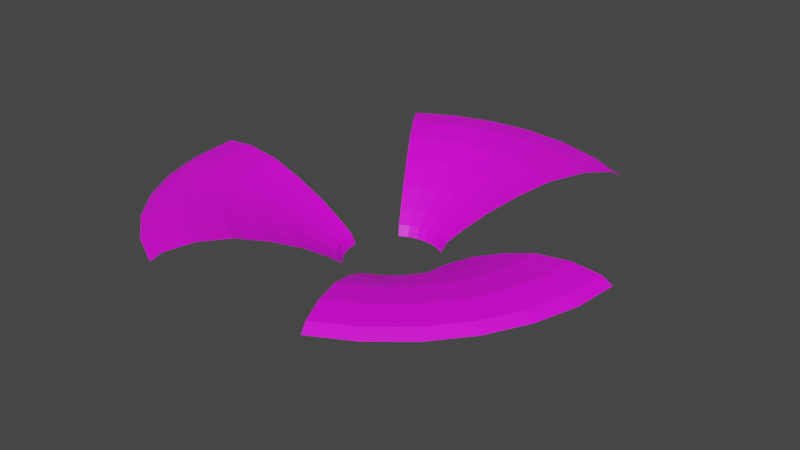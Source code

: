 # Source: Arrows.blend  (saved by Blender 2.80.75; exported with 4.5.12 LTS)
import bpy
from mathutils import Matrix  # noqa: F401  (used for matrix-valued properties, if any)

bpy.ops.wm.read_factory_settings(use_empty=True)
scene = bpy.context.scene
scene.name = 'Scene'

# ---- collections
col_collection = bpy.data.collections.new('Collection'); scene.collection.children.link(col_collection)

# ---- images (referenced by path relative to the original .blend; pixels are not part of the script)
import os
ASSET_DIR = os.environ.get("B2B_ASSET_DIR", "")  # directory of the original .blend (textures are referenced by path, not embedded)
HERE = os.path.dirname(os.path.abspath(__file__))  # packed textures are extracted next to this script under _unpacked/

def load_image(name, relpath, width, height, colorspace="sRGB"):
    """Load a texture the original file referenced (path relative to the .blend, or extracted next to this script)."""
    p = next((c for c in (os.path.join(HERE, relpath), os.path.join(ASSET_DIR, relpath)) if relpath and os.path.exists(c)), "")
    if p:
        img = bpy.data.images.load(p, check_existing=True)
        img.name = name
    else:  # same state as the original file: an image datablock whose file is absent (Cycles renders it pink)
        img = bpy.data.images.new(name, width, height)
        img.source = "FILE"
        img.filepath = "//" + (relpath or name)
    img.colorspace_settings.name = colorspace
    return img
img_gradient_psd = load_image('Gradient.psd', 'Gradient.psd', 1024, 1024, 'sRGB')

# ---- materials (node trees are filled in below, after node groups)
mat_arrows = bpy.data.materials.new('Arrows')
mat_arrows.use_transparent_shadow = False

# ---- material node trees
mat_arrows.use_nodes = True; mat_arrows.node_tree.nodes.clear()
_N = mat_arrows.node_tree.nodes; _L = mat_arrows.node_tree.links
n0 = _N.new('ShaderNodeOutputMaterial'); n0.name = 'Material Output'; n0.location = (300, 300)
n1 = _N.new('ShaderNodeBsdfPrincipled'); n1.name = 'Principled BSDF'; n1.location = (10, 300)
n1.distribution = 'GGX'
n1.subsurface_method = 'BURLEY'
n1.inputs[3].default_value = 1.45
n1.inputs[27].default_value = (0.0, 0.0, 0.0, 1.0)
n1.inputs[28].default_value = 1.0
n2 = _N.new('ShaderNodeTexImage'); n2.name = 'Image Texture'; n2.location = (-436, 234)
n2.image = img_gradient_psd
_L.new(n1.outputs[0], n0.inputs[0])
_L.new(n2.outputs[0], n1.inputs[0])
n0.is_active_output = True

# ---- world
world_world = bpy.data.worlds.new('World'); scene.world = world_world
world_world.color = (0.05088, 0.05088, 0.05088)
world_world.use_sun_shadow = False
world_world.sun_shadow_jitter_overblur = 0.0

# ---- meshes
me_torus = bpy.data.meshes.new('Torus')
me_torus.from_pydata([(1.38, -0.002672, 0.3807), (1.315, -0.002782, 0.4171), (1.142, -0.003687, 0.4323), (0.9329, -0.004902, 0.4044), (0.7357, -0.006159, 0.3363), (0.5537, -0.007573, 0.2526), (0.4103, -0.009039, 0.167), (0.3184, -0.01029, 0.1026), (0.2865, -0.01081, 0.0437), (0.7668, 1.145, 0.3807), (0.7303, 1.09, 0.4171), (0.6346, 0.946, 0.4322), (0.5183, 0.7708, 0.4041), (0.4088, 0.6057, 0.3357), (0.3077, 0.4529, 0.2517), (0.228, 0.3322, 0.1663), (0.1769, 0.2545, 0.1022), (0.1592, 0.2275, 0.04343), (0.5282, 1.272, 0.3807), (0.5031, 1.212, 0.4171), (0.4371, 1.052, 0.4322), (0.357, 0.8571, 0.4041), (0.2816, 0.6737, 0.3357), (0.2119, 0.5041, 0.2516), (0.157, 0.3701, 0.1662), (0.1219, 0.2839, 0.1021), (0.1097, 0.254, 0.0434), (0.2693, 1.351, 0.3807), (0.2565, 1.287, 0.4171), (0.2228, 1.117, 0.4322), (0.182, 0.9101, 0.404), (0.1436, 0.7156, 0.3356), (0.108, 0.5356, 0.2515), (0.08006, 0.3935, 0.1661), (0.06213, 0.3021, 0.1021), (0.05591, 0.2703, 0.04338), (1.068e-07, 1.377, 0.3807), (1.001e-07, 1.312, 0.4171), (8.356e-08, 1.139, 0.4322), (6.453e-08, 0.9281, 0.404), (4.764e-08, 0.7297, 0.3356), (3.173e-08, 0.5463, 0.2515), (1.87e-08, 0.4013, 0.1661), (9.932e-09, 0.3082, 0.1021), (6.775e-09, 0.2758, 0.04338), (-0.2693, 1.351, 0.3807), (-0.2565, 1.287, 0.4171), (-0.2228, 1.117, 0.4322), (-0.182, 0.9101, 0.404), (-0.1436, 0.7156, 0.3356), (-0.108, 0.5356, 0.2515), (-0.08006, 0.3935, 0.1661), (-0.06213, 0.3021, 0.1021), (-0.05591, 0.2703, 0.04338), (-0.5282, 1.272, 0.3807), (-0.5031, 1.212, 0.4171), (-0.4371, 1.052, 0.4322), (-0.357, 0.8571, 0.4041), (-0.2816, 0.6737, 0.3357), (-0.2119, 0.5041, 0.2516), (-0.157, 0.3701, 0.1662), (-0.1219, 0.2839, 0.1021), (-0.1097, 0.254, 0.0434), (-0.7668, 1.145, 0.3807), (-0.7303, 1.09, 0.4171), (-0.6346, 0.946, 0.4322), (-0.5183, 0.7708, 0.4041), (-0.4088, 0.6057, 0.3357), (-0.3077, 0.4529, 0.2517), (-0.228, 0.3322, 0.1663), (-0.1769, 0.2545, 0.1022), (-0.1592, 0.2275, 0.04343), (-1.38, -0.002672, 0.3807), (-1.315, -0.002782, 0.4171), (-1.142, -0.003687, 0.4323), (-0.9329, -0.004902, 0.4044), (-0.7357, -0.006159, 0.3363), (-0.5537, -0.007573, 0.2526), (-0.4103, -0.009039, 0.167), (-0.3184, -0.01029, 0.1026), (-0.2865, -0.01081, 0.0437), (-1.354, -0.2719, 0.3807), (-1.289, -0.2592, 0.4171), (-1.12, -0.2265, 0.4323), (-0.915, -0.1869, 0.4045), (-0.7216, -0.1497, 0.3365), (-0.543, -0.1156, 0.2528), (-0.4024, -0.08907, 0.1671), (-0.3123, -0.07241, 0.1027), (-0.281, -0.06671, 0.04377), (-1.275, -0.5308, 0.3807), (-1.215, -0.5059, 0.4171), (-1.055, -0.4408, 0.4323), (-0.8619, -0.3619, 0.4046), (-0.6797, -0.2877, 0.3366), (-0.5115, -0.2194, 0.253), (-0.379, -0.166, 0.1673), (-0.2941, -0.1321, 0.1028), (-0.2647, -0.1205, 0.04384), (-1.148, -0.7694, 0.3807), (-1.093, -0.7331, 0.4171), (-0.9497, -0.6383, 0.4324), (-0.7757, -0.5232, 0.4046), (-0.6117, -0.4149, 0.3367), (-0.4603, -0.3152, 0.2532), (-0.3411, -0.2369, 0.1675), (-0.2647, -0.1872, 0.1029), (-0.2382, -0.17, 0.0439), (-0.9759, -0.9786, 0.3807), (-0.9296, -0.9323, 0.4171), (-0.8077, -0.8114, 0.4324), (-0.6597, -0.6646, 0.4047), (-0.5202, -0.5264, 0.3369), (-0.3915, -0.399, 0.2533), (-0.29, -0.2991, 0.1676), (-0.2251, -0.2354, 0.103), (-0.2026, -0.2134, 0.04396), (-0.7668, -1.15, 0.3807), (-0.7303, -1.096, 0.4171), (-0.6346, -0.9534, 0.4324), (-0.5183, -0.7806, 0.4047), (-0.4087, -0.6178, 0.3369), (-0.3076, -0.4679, 0.2534), (-0.2279, -0.3501, 0.1677), (-0.1768, -0.275, 0.1031), (-0.1592, -0.249, 0.04401), (-0.5282, -1.278, 0.3807), (-0.5031, -1.217, 0.4171), (-0.4371, -1.059, 0.4324), (-0.357, -0.8668, 0.4048), (-0.2815, -0.6858, 0.337), (-0.2118, -0.519, 0.2535), (-0.157, -0.388, 0.1678), (-0.1218, -0.3044, 0.1031), (-0.1096, -0.2755, 0.04405), (0.5282, -1.278, 0.3807), (0.5031, -1.217, 0.4171), (0.4371, -1.059, 0.4324), (0.357, -0.8668, 0.4048), (0.2815, -0.6858, 0.337), (0.2118, -0.519, 0.2535), (0.157, -0.388, 0.1678), (0.1218, -0.3044, 0.1031), (0.1096, -0.2755, 0.04405), (0.7668, -1.15, 0.3807), (0.7303, -1.096, 0.4171), (0.6346, -0.9534, 0.4324), (0.5183, -0.7806, 0.4047), (0.4087, -0.6178, 0.3369), (0.3076, -0.4679, 0.2534), (0.2279, -0.3501, 0.1677), (0.1768, -0.275, 0.1031), (0.1592, -0.249, 0.04401), (0.9759, -0.9786, 0.3807), (0.9296, -0.9323, 0.4171), (0.8077, -0.8114, 0.4324), (0.6597, -0.6646, 0.4047), (0.5202, -0.5264, 0.3369), (0.3915, -0.399, 0.2533), (0.29, -0.2991, 0.1676), (0.2251, -0.2354, 0.103), (0.2026, -0.2134, 0.04396), (1.148, -0.7694, 0.3807), (1.093, -0.7331, 0.4171), (0.9497, -0.6383, 0.4324), (0.7757, -0.5232, 0.4046), (0.6117, -0.4149, 0.3367), (0.4603, -0.3152, 0.2532), (0.3411, -0.2369, 0.1675), (0.2647, -0.1872, 0.1029), (0.2382, -0.17, 0.0439), (1.275, -0.5308, 0.3807), (1.215, -0.5059, 0.4171), (1.055, -0.4408, 0.4323), (0.8619, -0.3619, 0.4046), (0.6797, -0.2877, 0.3366), (0.5115, -0.2194, 0.253), (0.379, -0.166, 0.1673), (0.2941, -0.1321, 0.1028), (0.2647, -0.1205, 0.04384), (1.354, -0.2719, 0.3807), (1.289, -0.2592, 0.4171), (1.12, -0.2265, 0.4323), (0.915, -0.1869, 0.4045), (0.7216, -0.1497, 0.3365), (0.543, -0.1156, 0.2528), (0.4024, -0.08907, 0.1671), (0.3123, -0.07241, 0.1027), (0.281, -0.06671, 0.04377)], [], [(9, 18, 19, 10), (10, 19, 20, 11), (11, 20, 21, 12), (12, 21, 22, 13), (13, 22, 23, 14), (14, 23, 24, 15), (15, 24, 25, 16), (16, 25, 26, 17), (18, 27, 28, 19), (19, 28, 29, 20), (20, 29, 30, 21), (21, 30, 31, 22), (22, 31, 32, 23), (23, 32, 33, 24), (24, 33, 34, 25), (25, 34, 35, 26), (27, 36, 37, 28), (28, 37, 38, 29), (29, 38, 39, 30), (30, 39, 40, 31), (31, 40, 41, 32), (32, 41, 42, 33), (33, 42, 43, 34), (34, 43, 44, 35), (36, 45, 46, 37), (37, 46, 47, 38), (38, 47, 48, 39), (39, 48, 49, 40), (40, 49, 50, 41), (41, 50, 51, 42), (42, 51, 52, 43), (43, 52, 53, 44), (45, 54, 55, 46), (46, 55, 56, 47), (47, 56, 57, 48), (48, 57, 58, 49), (49, 58, 59, 50), (50, 59, 60, 51), (51, 60, 61, 52), (52, 61, 62, 53), (54, 63, 64, 55), (55, 64, 65, 56), (56, 65, 66, 57), (57, 66, 67, 58), (58, 67, 68, 59), (59, 68, 69, 60), (60, 69, 70, 61), (61, 70, 71, 62), (72, 81, 82, 73), (73, 82, 83, 74), (74, 83, 84, 75), (75, 84, 85, 76), (76, 85, 86, 77), (77, 86, 87, 78), (78, 87, 88, 79), (79, 88, 89, 80), (81, 90, 91, 82), (82, 91, 92, 83), (83, 92, 93, 84), (84, 93, 94, 85), (85, 94, 95, 86), (86, 95, 96, 87), (87, 96, 97, 88), (88, 97, 98, 89), (90, 99, 100, 91), (91, 100, 101, 92), (92, 101, 102, 93), (93, 102, 103, 94), (94, 103, 104, 95), (95, 104, 105, 96), (96, 105, 106, 97), (97, 106, 107, 98), (99, 108, 109, 100), (100, 109, 110, 101), (101, 110, 111, 102), (102, 111, 112, 103), (103, 112, 113, 104), (104, 113, 114, 105), (105, 114, 115, 106), (106, 115, 116, 107), (108, 117, 118, 109), (109, 118, 119, 110), (110, 119, 120, 111), (111, 120, 121, 112), (112, 121, 122, 113), (113, 122, 123, 114), (114, 123, 124, 115), (115, 124, 125, 116), (117, 126, 127, 118), (118, 127, 128, 119), (119, 128, 129, 120), (120, 129, 130, 121), (121, 130, 131, 122), (122, 131, 132, 123), (123, 132, 133, 124), (124, 133, 134, 125), (135, 144, 145, 136), (136, 145, 146, 137), (137, 146, 147, 138), (138, 147, 148, 139), (139, 148, 149, 140), (140, 149, 150, 141), (141, 150, 151, 142), (142, 151, 152, 143), (144, 153, 154, 145), (145, 154, 155, 146), (146, 155, 156, 147), (147, 156, 157, 148), (148, 157, 158, 149), (149, 158, 159, 150), (150, 159, 160, 151), (151, 160, 161, 152), (153, 162, 163, 154), (154, 163, 164, 155), (155, 164, 165, 156), (156, 165, 166, 157), (157, 166, 167, 158), (158, 167, 168, 159), (159, 168, 169, 160), (160, 169, 170, 161), (162, 171, 172, 163), (163, 172, 173, 164), (164, 173, 174, 165), (165, 174, 175, 166), (166, 175, 176, 167), (167, 176, 177, 168), (168, 177, 178, 169), (169, 178, 179, 170), (171, 180, 181, 172), (172, 181, 182, 173), (173, 182, 183, 174), (174, 183, 184, 175), (175, 184, 185, 176), (176, 185, 186, 177), (177, 186, 187, 178), (178, 187, 188, 179), (180, 0, 1, 181), (181, 1, 2, 182), (182, 2, 3, 183), (183, 3, 4, 184), (184, 4, 5, 185), (185, 5, 6, 186), (186, 6, 7, 187), (187, 7, 8, 188)])
_uv = me_torus.uv_layers.new(name='UVMap')
_uv.uv.foreach_set('vector', [0.009462, 0.00462, 0.1214, 0.00462, 0.1214, 0.1109, 0.009462, 0.1109, 0.009462, 0.1109, 0.1214, 0.1109, 0.1214, 0.2151, 0.009462, 0.2151, 0.009462, 0.2151, 0.1214, 0.2151, 0.1214, 0.3221, 0.009462, 0.3221, 0.009462, 0.3221, 0.1214, 0.3221, 0.1214, 0.4256, 0.009462, 0.4256, 0.009462, 0.4256, 0.1214, 0.4256, 0.1214, 0.5334, 0.009462, 0.5334, 0.009462, 0.5334, 0.1214, 0.5334, 0.1214, 0.6577, 0.009462, 0.6577, 0.009462, 0.6577, 0.1214, 0.6577, 0.1214, 0.8072, 0.009462, 0.8072, 0.009462, 0.8072, 0.1214, 0.8072, 0.1214, 0.9913, 0.009462, 0.9913, 0.1214, 0.00462, 0.3208, 0.00462, 0.3208, 0.1109, 0.1214, 0.1109, 0.1214, 0.1109, 0.3208, 0.1109, 0.3208, 0.2151, 0.1214, 0.2151, 0.1214, 0.2151, 0.3208, 0.2151, 0.3208, 0.3221, 0.1214, 0.3221, 0.1214, 0.3221, 0.3208, 0.3221, 0.3208, 0.4256, 0.1214, 0.4256, 0.1214, 0.4256, 0.3208, 0.4256, 0.3208, 0.5334, 0.1214, 0.5334, 0.1214, 0.5334, 0.3208, 0.5334, 0.3208, 0.6577, 0.1214, 0.6577, 0.1214, 0.6577, 0.3208, 0.6577, 0.3208, 0.8072, 0.1214, 0.8072, 0.1214, 0.8072, 0.3208, 0.8072, 0.3208, 0.9913, 0.1214, 0.9913, 0.3208, 0.00462, 0.4998, 0.00462, 0.4998, 0.1109, 0.3208, 0.1109, 0.3208, 0.1109, 0.4998, 0.1109, 0.4998, 0.2151, 0.3208, 0.2151, 0.3208, 0.2151, 0.4998, 0.2151, 0.4998, 0.3221, 0.3208, 0.3221, 0.3208, 0.3221, 0.4998, 0.3221, 0.4998, 0.4256, 0.3208, 0.4256, 0.3208, 0.4256, 0.4998, 0.4256, 0.4998, 0.5334, 0.3208, 0.5334, 0.3208, 0.5334, 0.4998, 0.5334, 0.4998, 0.6577, 0.3208, 0.6577, 0.3208, 0.6577, 0.4998, 0.6577, 0.4998, 0.8072, 0.3208, 0.8072, 0.3208, 0.8072, 0.4998, 0.8072, 0.4998, 0.9913, 0.3208, 0.9913, 0.4998, 0.00462, 0.6829, 0.00462, 0.6829, 0.1109, 0.4998, 0.1109, 0.4998, 0.1109, 0.6829, 0.1109, 0.6829, 0.2151, 0.4998, 0.2151, 0.4998, 0.2151, 0.6829, 0.2151, 0.6829, 0.3221, 0.4998, 0.3221, 0.4998, 0.3221, 0.6829, 0.3221, 0.6829, 0.4256, 0.4998, 0.4256, 0.4998, 0.4256, 0.6829, 0.4256, 0.6829, 0.5334, 0.4998, 0.5334, 0.4998, 0.5334, 0.6829, 0.5334, 0.6829, 0.6577, 0.4998, 0.6577, 0.4998, 0.6577, 0.6829, 0.6577, 0.6829, 0.8072, 0.4998, 0.8072, 0.4998, 0.8072, 0.6829, 0.8072, 0.6829, 0.9913, 0.4998, 0.9913, 0.6829, 0.00462, 0.8832, 0.00462, 0.8832, 0.1109, 0.6829, 0.1109, 0.6829, 0.1109, 0.8832, 0.1109, 0.8832, 0.2151, 0.6829, 0.2151, 0.6829, 0.2151, 0.8832, 0.2151, 0.8832, 0.3221, 0.6829, 0.3221, 0.6829, 0.3221, 0.8832, 0.3221, 0.8832, 0.4256, 0.6829, 0.4256, 0.6829, 0.4256, 0.8832, 0.4256, 0.8832, 0.5334, 0.6829, 0.5334, 0.6829, 0.5334, 0.8832, 0.5334, 0.8832, 0.6577, 0.6829, 0.6577, 0.6829, 0.6577, 0.8832, 0.6577, 0.8832, 0.8072, 0.6829, 0.8072, 0.6829, 0.8072, 0.8832, 0.8072, 0.8832, 0.9913, 0.6829, 0.9913, 0.8832, 0.00462, 0.9887, 0.00462, 0.9887, 0.1109, 0.8832, 0.1109, 0.8832, 0.1109, 0.9887, 0.1109, 0.9887, 0.2151, 0.8832, 0.2151, 0.8832, 0.2151, 0.9887, 0.2151, 0.9887, 0.3221, 0.8832, 0.3221, 0.8832, 0.3221, 0.9887, 0.3221, 0.9887, 0.4256, 0.8832, 0.4256, 0.8832, 0.4256, 0.9887, 0.4256, 0.9887, 0.5334, 0.8832, 0.5334, 0.8832, 0.5334, 0.9887, 0.5334, 0.9887, 0.6577, 0.8832, 0.6577, 0.8832, 0.6577, 0.9887, 0.6577, 0.9887, 0.8072, 0.8832, 0.8072, 0.8832, 0.8072, 0.9887, 0.8072, 0.9887, 0.9913, 0.8832, 0.9913, 0.009462, 0.00462, 0.1214, 0.00462, 0.1214, 0.1109, 0.009462, 0.1109, 0.009462, 0.1109, 0.1214, 0.1109, 0.1214, 0.2151, 0.009462, 0.2151, 0.009462, 0.2151, 0.1214, 0.2151, 0.1214, 0.3221, 0.009462, 0.3221, 0.009462, 0.3221, 0.1214, 0.3221, 0.1214, 0.4256, 0.009462, 0.4256, 0.009462, 0.4256, 0.1214, 0.4256, 0.1214, 0.5334, 0.009462, 0.5334, 0.009462, 0.5334, 0.1214, 0.5334, 0.1214, 0.6577, 0.009462, 0.6577, 0.009462, 0.6577, 0.1214, 0.6577, 0.1214, 0.8072, 0.009462, 0.8072, 0.009462, 0.8072, 0.1214, 0.8072, 0.1214, 0.9913, 0.009462, 0.9913, 0.1214, 0.00462, 0.3208, 0.00462, 0.3208, 0.1109, 0.1214, 0.1109, 0.1214, 0.1109, 0.3208, 0.1109, 0.3208, 0.2151, 0.1214, 0.2151, 0.1214, 0.2151, 0.3208, 0.2151, 0.3208, 0.3221, 0.1214, 0.3221, 0.1214, 0.3221, 0.3208, 0.3221, 0.3208, 0.4256, 0.1214, 0.4256, 0.1214, 0.4256, 0.3208, 0.4256, 0.3208, 0.5334, 0.1214, 0.5334, 0.1214, 0.5334, 0.3208, 0.5334, 0.3208, 0.6577, 0.1214, 0.6577, 0.1214, 0.6577, 0.3208, 0.6577, 0.3208, 0.8072, 0.1214, 0.8072, 0.1214, 0.8072, 0.3208, 0.8072, 0.3208, 0.9913, 0.1214, 0.9913, 0.3208, 0.00462, 0.4998, 0.00462, 0.4998, 0.1109, 0.3208, 0.1109, 0.3208, 0.1109, 0.4998, 0.1109, 0.4998, 0.2151, 0.3208, 0.2151, 0.3208, 0.2151, 0.4998, 0.2151, 0.4998, 0.3221, 0.3208, 0.3221, 0.3208, 0.3221, 0.4998, 0.3221, 0.4998, 0.4256, 0.3208, 0.4256, 0.3208, 0.4256, 0.4998, 0.4256, 0.4998, 0.5334, 0.3208, 0.5334, 0.3208, 0.5334, 0.4998, 0.5334, 0.4998, 0.6577, 0.3208, 0.6577, 0.3208, 0.6577, 0.4998, 0.6577, 0.4998, 0.8072, 0.3208, 0.8072, 0.3208, 0.8072, 0.4998, 0.8072, 0.4998, 0.9913, 0.3208, 0.9913, 0.4998, 0.00462, 0.6829, 0.00462, 0.6829, 0.1109, 0.4998, 0.1109, 0.4998, 0.1109, 0.6829, 0.1109, 0.6829, 0.2151, 0.4998, 0.2151, 0.4998, 0.2151, 0.6829, 0.2151, 0.6829, 0.3221, 0.4998, 0.3221, 0.4998, 0.3221, 0.6829, 0.3221, 0.6829, 0.4256, 0.4998, 0.4256, 0.4998, 0.4256, 0.6829, 0.4256, 0.6829, 0.5334, 0.4998, 0.5334, 0.4998, 0.5334, 0.6829, 0.5334, 0.6829, 0.6577, 0.4998, 0.6577, 0.4998, 0.6577, 0.6829, 0.6577, 0.6829, 0.8072, 0.4998, 0.8072, 0.4998, 0.8072, 0.6829, 0.8072, 0.6829, 0.9913, 0.4998, 0.9913, 0.6829, 0.00462, 0.8832, 0.00462, 0.8832, 0.1109, 0.6829, 0.1109, 0.6829, 0.1109, 0.8832, 0.1109, 0.8832, 0.2151, 0.6829, 0.2151, 0.6829, 0.2151, 0.8832, 0.2151, 0.8832, 0.3221, 0.6829, 0.3221, 0.6829, 0.3221, 0.8832, 0.3221, 0.8832, 0.4256, 0.6829, 0.4256, 0.6829, 0.4256, 0.8832, 0.4256, 0.8832, 0.5334, 0.6829, 0.5334, 0.6829, 0.5334, 0.8832, 0.5334, 0.8832, 0.6577, 0.6829, 0.6577, 0.6829, 0.6577, 0.8832, 0.6577, 0.8832, 0.8072, 0.6829, 0.8072, 0.6829, 0.8072, 0.8832, 0.8072, 0.8832, 0.9913, 0.6829, 0.9913, 0.8832, 0.00462, 0.9887, 0.00462, 0.9887, 0.1109, 0.8832, 0.1109, 0.8832, 0.1109, 0.9887, 0.1109, 0.9887, 0.2151, 0.8832, 0.2151, 0.8832, 0.2151, 0.9887, 0.2151, 0.9887, 0.3221, 0.8832, 0.3221, 0.8832, 0.3221, 0.9887, 0.3221, 0.9887, 0.4256, 0.8832, 0.4256, 0.8832, 0.4256, 0.9887, 0.4256, 0.9887, 0.5334, 0.8832, 0.5334, 0.8832, 0.5334, 0.9887, 0.5334, 0.9887, 0.6577, 0.8832, 0.6577, 0.8832, 0.6577, 0.9887, 0.6577, 0.9887, 0.8072, 0.8832, 0.8072, 0.8832, 0.8072, 0.9887, 0.8072, 0.9887, 0.9913, 0.8832, 0.9913, 0.009462, 0.00462, 0.1214, 0.00462, 0.1214, 0.1109, 0.009462, 0.1109, 0.009462, 0.1109, 0.1214, 0.1109, 0.1214, 0.2151, 0.009462, 0.2151, 0.009462, 0.2151, 0.1214, 0.2151, 0.1214, 0.3221, 0.009462, 0.3221, 0.009462, 0.3221, 0.1214, 0.3221, 0.1214, 0.4256, 0.009462, 0.4256, 0.009462, 0.4256, 0.1214, 0.4256, 0.1214, 0.5334, 0.009462, 0.5334, 0.009462, 0.5334, 0.1214, 0.5334, 0.1214, 0.6577, 0.009462, 0.6577, 0.009462, 0.6577, 0.1214, 0.6577, 0.1214, 0.8072, 0.009462, 0.8072, 0.009462, 0.8072, 0.1214, 0.8072, 0.1214, 0.9913, 0.009462, 0.9913, 0.1214, 0.00462, 0.3208, 0.00462, 0.3208, 0.1109, 0.1214, 0.1109, 0.1214, 0.1109, 0.3208, 0.1109, 0.3208, 0.2151, 0.1214, 0.2151, 0.1214, 0.2151, 0.3208, 0.2151, 0.3208, 0.3221, 0.1214, 0.3221, 0.1214, 0.3221, 0.3208, 0.3221, 0.3208, 0.4256, 0.1214, 0.4256, 0.1214, 0.4256, 0.3208, 0.4256, 0.3208, 0.5334, 0.1214, 0.5334, 0.1214, 0.5334, 0.3208, 0.5334, 0.3208, 0.6577, 0.1214, 0.6577, 0.1214, 0.6577, 0.3208, 0.6577, 0.3208, 0.8072, 0.1214, 0.8072, 0.1214, 0.8072, 0.3208, 0.8072, 0.3208, 0.9913, 0.1214, 0.9913, 0.3208, 0.00462, 0.4998, 0.00462, 0.4998, 0.1109, 0.3208, 0.1109, 0.3208, 0.1109, 0.4998, 0.1109, 0.4998, 0.2151, 0.3208, 0.2151, 0.3208, 0.2151, 0.4998, 0.2151, 0.4998, 0.3221, 0.3208, 0.3221, 0.3208, 0.3221, 0.4998, 0.3221, 0.4998, 0.4256, 0.3208, 0.4256, 0.3208, 0.4256, 0.4998, 0.4256, 0.4998, 0.5334, 0.3208, 0.5334, 0.3208, 0.5334, 0.4998, 0.5334, 0.4998, 0.6577, 0.3208, 0.6577, 0.3208, 0.6577, 0.4998, 0.6577, 0.4998, 0.8072, 0.3208, 0.8072, 0.3208, 0.8072, 0.4998, 0.8072, 0.4998, 0.9913, 0.3208, 0.9913, 0.4998, 0.00462, 0.6829, 0.00462, 0.6829, 0.1109, 0.4998, 0.1109, 0.4998, 0.1109, 0.6829, 0.1109, 0.6829, 0.2151, 0.4998, 0.2151, 0.4998, 0.2151, 0.6829, 0.2151, 0.6829, 0.3221, 0.4998, 0.3221, 0.4998, 0.3221, 0.6829, 0.3221, 0.6829, 0.4256, 0.4998, 0.4256, 0.4998, 0.4256, 0.6829, 0.4256, 0.6829, 0.5334, 0.4998, 0.5334, 0.4998, 0.5334, 0.6829, 0.5334, 0.6829, 0.6577, 0.4998, 0.6577, 0.4998, 0.6577, 0.6829, 0.6577, 0.6829, 0.8072, 0.4998, 0.8072, 0.4998, 0.8072, 0.6829, 0.8072, 0.6829, 0.9913, 0.4998, 0.9913, 0.6829, 0.00462, 0.8832, 0.00462, 0.8832, 0.1109, 0.6829, 0.1109, 0.6829, 0.1109, 0.8832, 0.1109, 0.8832, 0.2151, 0.6829, 0.2151, 0.6829, 0.2151, 0.8832, 0.2151, 0.8832, 0.3221, 0.6829, 0.3221, 0.6829, 0.3221, 0.8832, 0.3221, 0.8832, 0.4256, 0.6829, 0.4256, 0.6829, 0.4256, 0.8832, 0.4256, 0.8832, 0.5334, 0.6829, 0.5334, 0.6829, 0.5334, 0.8832, 0.5334, 0.8832, 0.6577, 0.6829, 0.6577, 0.6829, 0.6577, 0.8832, 0.6577, 0.8832, 0.8072, 0.6829, 0.8072, 0.6829, 0.8072, 0.8832, 0.8072, 0.8832, 0.9913, 0.6829, 0.9913, 0.8832, 0.00462, 0.9887, 0.00462, 0.9887, 0.1109, 0.8832, 0.1109, 0.8832, 0.1109, 0.9887, 0.1109, 0.9887, 0.2151, 0.8832, 0.2151, 0.8832, 0.2151, 0.9887, 0.2151, 0.9887, 0.3221, 0.8832, 0.3221, 0.8832, 0.3221, 0.9887, 0.3221, 0.9887, 0.4256, 0.8832, 0.4256, 0.8832, 0.4256, 0.9887, 0.4256, 0.9887, 0.5334, 0.8832, 0.5334, 0.8832, 0.5334, 0.9887, 0.5334, 0.9887, 0.6577, 0.8832, 0.6577, 0.8832, 0.6577, 0.9887, 0.6577, 0.9887, 0.8072, 0.8832, 0.8072, 0.8832, 0.8072, 0.9887, 0.8072, 0.9887, 0.9913, 0.8832, 0.9913])
me_torus.materials.append(mat_arrows)
me_torus.use_remesh_preserve_volume = False
me_torus.use_remesh_preserve_attributes = False
me_torus.use_mirror_vertex_groups = False
me_torus.update()

# ---- objects
ob_arrows = bpy.data.objects.new('Arrows', me_torus)

# ---- transforms, parenting, visibility, modifiers, constraints
ob_arrows.location = (0.0, 0.0, 0.0)
ob_arrows.lineart.crease_threshold = 0.0

# ---- collection membership
col_collection.objects.link(ob_arrows)

# ---- scene / render settings (as saved in the file)
scene.frame_start = 1; scene.frame_end = 250; scene.frame_set(1)
scene.render.engine = 'BLENDER_EEVEE_NEXT'
scene.cycles.use_denoising = False
scene.cycles.samples = 128
scene.cycles.sampling_pattern = 'TABULATED_SOBOL'
scene.cycles.use_adaptive_sampling = False
scene.cycles.use_light_tree = False
scene.view_settings.view_transform = 'Filmic'
bpy.context.view_layer.update()

# ---- added for rendering (the .blend has no active camera and no usable light): camera, sun
cam_auto = bpy.data.cameras.new('AutoCamera')
cam_auto.lens = 50.0
cam_auto.sensor_width = 36.0
cam_auto.clip_end = 1000.0
ob_auto_camera = bpy.data.objects.new('AutoCamera', cam_auto)
scene.collection.objects.link(ob_auto_camera)
ob_auto_camera.location = (3.56191, -4.22444, 3.08742)
ob_auto_camera.rotation_euler = (1.09748, -7.21219e-08, 0.694738)
scene.camera = ob_auto_camera
light_auto_sun = bpy.data.lights.new('AutoSun', 'SUN')
light_auto_sun.energy = 3.0
light_auto_sun.angle = 0.0523599
ob_auto_sun = bpy.data.objects.new('AutoSun', light_auto_sun)
scene.collection.objects.link(ob_auto_sun)
ob_auto_sun.rotation_euler = (0.872665, 0.174533, 0.523599)
bpy.context.view_layer.update()
